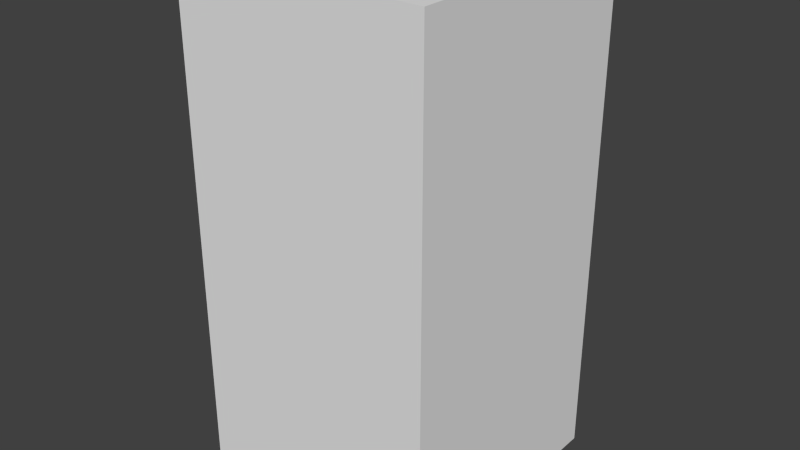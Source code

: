 # Source: greyWaveFive.blend  (saved by Blender 2.68.0; exported with 4.5.12 LTS)
import bpy
from mathutils import Matrix  # noqa: F401  (used for matrix-valued properties, if any)

bpy.ops.wm.read_factory_settings(use_empty=True)
scene = bpy.context.scene
scene.name = 'Scene'

# ---- collections
col_collection_1 = bpy.data.collections.new('Collection 1'); scene.collection.children.link(col_collection_1)

# ---- world
world_world = bpy.data.worlds.new('World'); scene.world = world_world
world_world.color = (0.05088, 0.05088, 0.05088)
world_world.use_sun_shadow = False
world_world.sun_shadow_jitter_overblur = 0.0
world_world.cycles.sampling_method = 'MANUAL'
world_world.cycles.sample_map_resolution = 256

# ---- meshes
me_greywavefive = bpy.data.meshes.new('greyWaveFive')
me_greywavefive.from_pydata([(-0.5, -0.5, -1.0), (-0.5, 0.5, -1.0), (0.5, 0.5, -1.0), (0.5, -0.5, -1.0), (-0.5, -0.5, 1.0), (-0.5, 0.5, 1.0), (0.5, 0.5, 1.0), (0.5, -0.5, 1.0)], [], [(4, 5, 1, 0), (5, 6, 2, 1), (6, 7, 3, 2), (7, 4, 0, 3), (0, 1, 2, 3), (7, 6, 5, 4)])
me_greywavefive.use_remesh_preserve_volume = False
me_greywavefive.use_remesh_preserve_attributes = False
me_greywavefive.use_mirror_vertex_groups = False
me_greywavefive.update()

# ---- objects
ob_greywavefive = bpy.data.objects.new('greyWaveFive', me_greywavefive)

# ---- transforms, parenting, visibility, modifiers, constraints
ob_greywavefive.location = (0.0, 0.0, 0.0)
ob_greywavefive.lineart.crease_threshold = 0.0

# ---- collection membership
col_collection_1.objects.link(ob_greywavefive)

# ---- scene / render settings (as saved in the file)
scene.frame_start = 1; scene.frame_end = 250; scene.frame_set(1)
scene.render.engine = 'BLENDER_EEVEE_NEXT'
scene.render.image_settings.color_mode = 'RGB'
scene.render.image_settings.compression = 90
scene.render.resolution_percentage = 50
scene.render.dither_intensity = 0.0
scene.cycles.use_denoising = False
scene.cycles.samples = 10
scene.cycles.sampling_pattern = 'TABULATED_SOBOL'
scene.cycles.light_sampling_threshold = 0.0
scene.cycles.use_adaptive_sampling = False
scene.cycles.use_light_tree = False
scene.cycles.blur_glossy = 0.0
scene.cycles.volume_bounces = 1
scene.cycles.pixel_filter_type = 'GAUSSIAN'
scene.cycles.sample_clamp_indirect = 0.0
scene.view_settings.view_transform = 'Standard'
bpy.context.view_layer.update()

# ---- added for rendering (the .blend has no active camera and no usable light): camera, sun
cam_auto = bpy.data.cameras.new('AutoCamera')
cam_auto.lens = 50.0
cam_auto.sensor_width = 36.0
cam_auto.clip_end = 1000.0
ob_auto_camera = bpy.data.objects.new('AutoCamera', cam_auto)
scene.collection.objects.link(ob_auto_camera)
ob_auto_camera.location = (2.26633, -2.71959, 1.81306)
ob_auto_camera.rotation_euler = (1.09748, -7.21219e-08, 0.694738)
scene.camera = ob_auto_camera
light_auto_sun = bpy.data.lights.new('AutoSun', 'SUN')
light_auto_sun.energy = 3.0
light_auto_sun.angle = 0.0523599
ob_auto_sun = bpy.data.objects.new('AutoSun', light_auto_sun)
scene.collection.objects.link(ob_auto_sun)
ob_auto_sun.rotation_euler = (0.872665, 0.174533, 0.523599)
bpy.context.view_layer.update()
